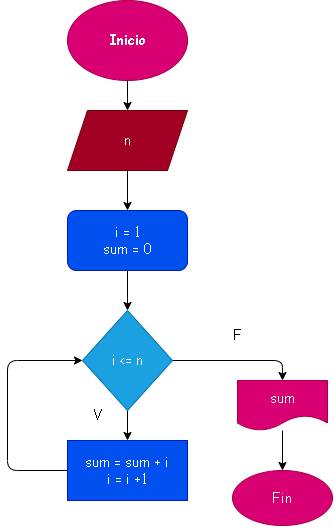

The diagram above was exported from draw.io. Its source (the exported page's mxGraphModel, read from the mxfile embedded in the PNG):
<mxGraphModel dx="800" dy="595" grid="1" gridSize="10" guides="1" tooltips="1" connect="1" arrows="1" fold="1" page="1" pageScale="1" pageWidth="827" pageHeight="1169" math="0" shadow="0">
  <root>
    <mxCell id="0" />
    <mxCell id="1" parent="0" />
    <mxCell id="4" value="" style="edgeStyle=none;html=1;fontFamily=Comic Sans MS;fontSize=14;" edge="1" parent="1" source="2" target="3">
      <mxGeometry relative="1" as="geometry" />
    </mxCell>
    <mxCell id="2" value="Inicio" style="ellipse;whiteSpace=wrap;html=1;fontFamily=Comic Sans MS;fontSize=14;fontStyle=1;fillColor=#d80073;fontColor=#ffffff;strokeColor=#A50040;" vertex="1" parent="1">
      <mxGeometry x="210" y="50" width="120" height="80" as="geometry" />
    </mxCell>
    <mxCell id="6" value="" style="edgeStyle=none;html=1;fontFamily=Comic Sans MS;fontSize=14;" edge="1" parent="1" source="3" target="5">
      <mxGeometry relative="1" as="geometry" />
    </mxCell>
    <mxCell id="3" value="n" style="shape=parallelogram;perimeter=parallelogramPerimeter;whiteSpace=wrap;html=1;fixedSize=1;fontFamily=Comic Sans MS;fontSize=14;fillColor=#a20025;fontColor=#ffffff;strokeColor=#6F0000;" vertex="1" parent="1">
      <mxGeometry x="210" y="160" width="120" height="60" as="geometry" />
    </mxCell>
    <mxCell id="8" value="" style="edgeStyle=none;html=1;fontFamily=Comic Sans MS;fontSize=14;" edge="1" parent="1" source="5" target="7">
      <mxGeometry relative="1" as="geometry" />
    </mxCell>
    <mxCell id="5" value="i = 1&lt;br&gt;sum = 0" style="rounded=1;whiteSpace=wrap;html=1;fontFamily=Comic Sans MS;fontSize=14;fillColor=#0050ef;fontColor=#ffffff;strokeColor=#001DBC;" vertex="1" parent="1">
      <mxGeometry x="210" y="260" width="120" height="60" as="geometry" />
    </mxCell>
    <mxCell id="11" value="" style="edgeStyle=none;html=1;fontFamily=Comic Sans MS;fontSize=14;" edge="1" parent="1" source="7" target="9">
      <mxGeometry relative="1" as="geometry" />
    </mxCell>
    <mxCell id="16" style="edgeStyle=none;html=1;entryX=0.5;entryY=0;entryDx=0;entryDy=0;fontFamily=Comic Sans MS;fontSize=14;" edge="1" parent="1" source="7" target="12">
      <mxGeometry relative="1" as="geometry">
        <Array as="points">
          <mxPoint x="425" y="410" />
        </Array>
      </mxGeometry>
    </mxCell>
    <mxCell id="7" value="i &amp;lt;= n" style="rhombus;whiteSpace=wrap;html=1;fontFamily=Comic Sans MS;fontSize=14;fillColor=#1ba1e2;fontColor=#ffffff;strokeColor=#006EAF;" vertex="1" parent="1">
      <mxGeometry x="225" y="360" width="90" height="100" as="geometry" />
    </mxCell>
    <mxCell id="10" style="edgeStyle=none;html=1;entryX=0;entryY=0.5;entryDx=0;entryDy=0;fontFamily=Comic Sans MS;fontSize=14;" edge="1" parent="1" source="9" target="7">
      <mxGeometry relative="1" as="geometry">
        <Array as="points">
          <mxPoint x="150" y="520" />
          <mxPoint x="150" y="410" />
        </Array>
      </mxGeometry>
    </mxCell>
    <mxCell id="9" value="sum = sum + i&lt;br&gt;i = i +1" style="rounded=0;whiteSpace=wrap;html=1;fontFamily=Comic Sans MS;fontSize=14;fillColor=#0050ef;fontColor=#ffffff;strokeColor=#001DBC;" vertex="1" parent="1">
      <mxGeometry x="210" y="490" width="120" height="60" as="geometry" />
    </mxCell>
    <mxCell id="14" value="" style="edgeStyle=none;html=1;fontFamily=Comic Sans MS;fontSize=14;" edge="1" parent="1" source="12" target="13">
      <mxGeometry relative="1" as="geometry" />
    </mxCell>
    <mxCell id="12" value="sum" style="shape=document;whiteSpace=wrap;html=1;boundedLbl=1;fontFamily=Comic Sans MS;fontSize=14;fillColor=#d80073;fontColor=#ffffff;strokeColor=#A50040;" vertex="1" parent="1">
      <mxGeometry x="380" y="430" width="90" height="50" as="geometry" />
    </mxCell>
    <mxCell id="13" value="Fin" style="ellipse;whiteSpace=wrap;html=1;fontFamily=Comic Sans MS;fontSize=14;fillColor=#d80073;fontColor=#ffffff;strokeColor=#A50040;" vertex="1" parent="1">
      <mxGeometry x="375" y="520" width="100" height="55" as="geometry" />
    </mxCell>
    <mxCell id="17" value="F" style="text;html=1;strokeColor=none;fillColor=none;align=center;verticalAlign=middle;whiteSpace=wrap;rounded=0;fontFamily=Comic Sans MS;fontSize=14;" vertex="1" parent="1">
      <mxGeometry x="350" y="370" width="60" height="30" as="geometry" />
    </mxCell>
    <mxCell id="18" value="V" style="text;html=1;strokeColor=none;fillColor=none;align=center;verticalAlign=middle;whiteSpace=wrap;rounded=0;fontFamily=Comic Sans MS;fontSize=14;" vertex="1" parent="1">
      <mxGeometry x="210" y="450" width="60" height="30" as="geometry" />
    </mxCell>
  </root>
</mxGraphModel>